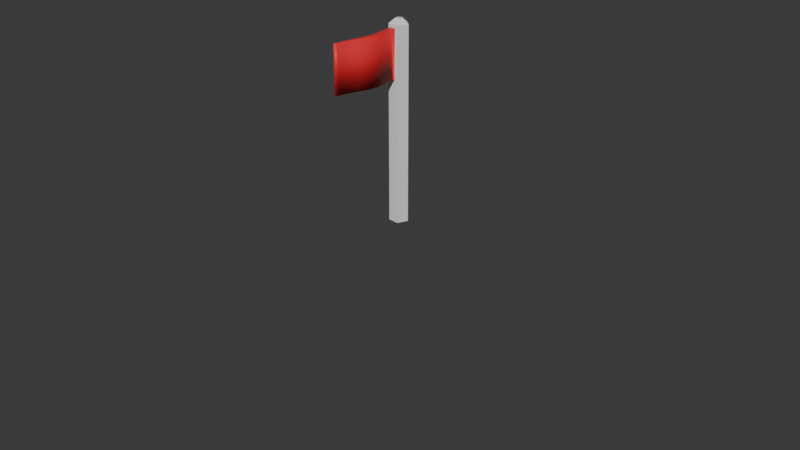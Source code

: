 # Source: flag.blend  (saved by Blender 4.0.36; exported with 4.5.12 LTS)
import bpy
from mathutils import Matrix  # noqa: F401  (used for matrix-valued properties, if any)

bpy.ops.wm.read_factory_settings(use_empty=True)
scene = bpy.context.scene
scene.name = 'Scene'

# ---- collections
col_collection = bpy.data.collections.new('Collection'); scene.collection.children.link(col_collection)

# ---- materials (node trees are filled in below, after node groups)
mat_flagpole = bpy.data.materials.new('FlagPole')
mat_flagpole.use_transparent_shadow = False
mat_flag = bpy.data.materials.new('Flag')
mat_flag.use_transparent_shadow = False

# ---- material node trees
mat_flagpole.use_nodes = True; mat_flagpole.node_tree.nodes.clear()
_N = mat_flagpole.node_tree.nodes; _L = mat_flagpole.node_tree.links
n0 = _N.new('ShaderNodeBsdfPrincipled'); n0.name = 'Principled BSDF'; n0.location = (10, 300)
n0.inputs[3].default_value = 1.45
n1 = _N.new('ShaderNodeOutputMaterial'); n1.name = 'Material Output'; n1.location = (300, 300)
_L.new(n0.outputs[0], n1.inputs[0])
n1.is_active_output = True
mat_flag.use_nodes = True; mat_flag.node_tree.nodes.clear()
_N = mat_flag.node_tree.nodes; _L = mat_flag.node_tree.links
n0 = _N.new('ShaderNodeBsdfPrincipled'); n0.name = 'Principled BSDF'; n0.location = (10, 300)
n0.inputs[0].default_value = (0.8001, 0.02569, 0.03435, 1.0)
n0.inputs[3].default_value = 1.45
n1 = _N.new('ShaderNodeOutputMaterial'); n1.name = 'Material Output'; n1.location = (300, 300)
_L.new(n0.outputs[0], n1.inputs[0])
n1.is_active_output = True

# ---- world
world_world = bpy.data.worlds.new('World'); scene.world = world_world
world_world.use_nodes = True; world_world.node_tree.nodes.clear()
_N = world_world.node_tree.nodes; _L = world_world.node_tree.links
n0 = _N.new('ShaderNodeOutputWorld'); n0.name = 'World Output'; n0.location = (300, 300)
n1 = _N.new('ShaderNodeBackground'); n1.name = 'Background'; n1.location = (10, 300)
n1.inputs[0].default_value = (0.05088, 0.05088, 0.05088, 1.0)
_L.new(n1.outputs[0], n0.inputs[0])
n0.is_active_output = True
world_world.color = (0.05088, 0.05088, 0.05088)
world_world.use_sun_shadow = False
world_world.sun_shadow_jitter_overblur = 0.0

# ---- cameras
cam_camera = bpy.data.cameras.new('Camera')
cam_camera.clip_end = 100.0
cam_camera.ortho_scale = 7.314

# ---- meshes
me_cylinder = bpy.data.meshes.new('Cylinder')
me_cylinder.from_pydata([(0.0, 0.1, 0.0), (0.0, 0.1, 2.0), (0.09511, 0.0309, 0.0), (0.09511, 0.0309, 2.0), (0.05878, -0.0809, 0.0), (0.02576, -0.0809, 2.0), (-0.05878, -0.0809, 0.0), (-0.02574, -0.0809, 2.0), (-0.09511, 0.0309, 0.0), (-0.09511, 0.0309, 2.0), (0.0, 0.1, 1.502), (0.09511, 0.0309, 1.502), (0.02576, -0.0809, 1.502), (-0.02574, -0.0809, 1.502), (-0.09511, 0.0309, 1.502), (-0.05878, -0.0809, 2.0), (0.05878, -0.0809, 2.0), (0.05878, -0.0809, 1.502), (-0.05878, -0.0809, 1.502), (0.0, -0.8042, 2.0), (0.0, -0.8042, 1.502), (-0.02238, -0.1261, 1.502), (-0.01417, -0.1713, 1.502), (-0.003203, -0.2165, 1.502), (0.00827, -0.2617, 1.502), (0.01808, -0.3069, 1.502), (0.02433, -0.3521, 1.502), (0.02556, -0.3973, 1.502), (0.02379, -0.4426, 1.502), (0.01956, -0.4878, 1.502), (0.01243, -0.533, 1.502), (0.00478, -0.5782, 1.502), (-0.00151, -0.6234, 1.502), (-0.005113, -0.6686, 1.502), (-0.005537, -0.7138, 1.502), (-0.003295, -0.759, 1.502), (-0.003295, -0.759, 2.0), (-0.005537, -0.7138, 2.0), (-0.005113, -0.6686, 2.0), (-0.00151, -0.6234, 2.0), (0.00478, -0.5782, 2.0), (0.01243, -0.533, 2.0), (0.01956, -0.4878, 2.0), (0.02379, -0.4426, 2.0), (0.02556, -0.3973, 2.0), (0.02433, -0.3521, 2.0), (0.01808, -0.3069, 2.0), (0.00827, -0.2617, 2.0), (-0.003203, -0.2165, 2.0), (-0.01417, -0.1713, 2.0), (-0.02238, -0.1261, 2.0), (0.003297, -0.759, 2.0), (0.007203, -0.7138, 2.0), (0.01337, -0.6686, 2.0), (0.0223, -0.6234, 2.0), (0.03352, -0.5782, 2.0), (0.04568, -0.533, 2.0), (0.05677, -0.4878, 2.0), (0.06437, -0.4426, 2.0), (0.06901, -0.3973, 2.0), (0.07018, -0.3521, 2.0), (0.06588, -0.3069, 2.0), (0.05763, -0.2617, 2.0), (0.0473, -0.2165, 2.0), (0.03705, -0.1713, 2.0), (0.02911, -0.1261, 2.0), (0.02911, -0.1261, 1.502), (0.03705, -0.1713, 1.502), (0.0473, -0.2165, 1.502), (0.05763, -0.2617, 1.502), (0.06588, -0.3069, 1.502), (0.07018, -0.3521, 1.502), (0.06901, -0.3973, 1.502), (0.06437, -0.4426, 1.502), (0.05677, -0.4878, 1.502), (0.04568, -0.533, 1.502), (0.03352, -0.5782, 1.502), (0.0223, -0.6234, 1.502), (0.01337, -0.6686, 1.502), (0.007203, -0.7138, 1.502), (0.003297, -0.759, 1.502), (2.105e-08, 0.1, 2.034), (0.09511, 0.0309, 2.034), (-0.09511, 0.0309, 2.034), (-0.05878, -0.0809, 2.034), (0.05878, -0.0809, 2.034), (1.089e-07, 0.03977, 2.081), (0.03783, 0.01229, 2.081), (-0.03783, 0.01229, 2.081), (-0.02338, -0.03218, 2.081), (0.02338, -0.03218, 2.081)], [], [(10, 1, 3, 11), (11, 3, 16, 17), (36, 35, 20, 19), (1, 9, 83, 81), (18, 15, 9, 14), (14, 9, 1, 10), (0, 2, 4, 6, 8), (8, 14, 10, 0), (6, 18, 14, 8), (4, 17, 18, 6), (2, 11, 17, 4), (0, 10, 11, 2), (7, 5, 16, 15), (5, 12, 17, 16), (13, 7, 15, 18), (12, 13, 18, 17), (51, 36, 19), (35, 80, 20), (80, 51, 19, 20), (12, 5, 65, 66), (66, 65, 64, 67), (67, 64, 63, 68), (68, 63, 62, 69), (69, 62, 61, 70), (70, 61, 60, 71), (71, 60, 59, 72), (72, 59, 58, 73), (73, 58, 57, 74), (74, 57, 56, 75), (75, 56, 55, 76), (76, 55, 54, 77), (77, 54, 53, 78), (78, 53, 52, 79), (79, 52, 51, 80), (13, 12, 66, 21), (21, 66, 67, 22), (22, 67, 68, 23), (23, 68, 69, 24), (24, 69, 70, 25), (25, 70, 71, 26), (26, 71, 72, 27), (27, 72, 73, 28), (28, 73, 74, 29), (29, 74, 75, 30), (30, 75, 76, 31), (31, 76, 77, 32), (32, 77, 78, 33), (33, 78, 79, 34), (34, 79, 80, 35), (5, 7, 50, 65), (65, 50, 49, 64), (64, 49, 48, 63), (63, 48, 47, 62), (62, 47, 46, 61), (61, 46, 45, 60), (60, 45, 44, 59), (59, 44, 43, 58), (58, 43, 42, 57), (57, 42, 41, 56), (56, 41, 40, 55), (55, 40, 39, 54), (54, 39, 38, 53), (53, 38, 37, 52), (52, 37, 36, 51), (7, 13, 21, 50), (50, 21, 22, 49), (49, 22, 23, 48), (48, 23, 24, 47), (47, 24, 25, 46), (46, 25, 26, 45), (45, 26, 27, 44), (44, 27, 28, 43), (43, 28, 29, 42), (42, 29, 30, 41), (41, 30, 31, 40), (40, 31, 32, 39), (39, 32, 33, 38), (38, 33, 34, 37), (37, 34, 35, 36), (81, 83, 88, 86), (3, 1, 81, 82), (15, 16, 85, 84), (9, 15, 84, 83), (16, 3, 82, 85), (87, 86, 88, 89, 90), (84, 85, 90, 89), (82, 81, 86, 87), (83, 84, 89, 88), (85, 82, 87, 90)])
me_cylinder.polygons.foreach_set('use_smooth', [0, 0, 1, 0, 0, 0, 0, 0, 0, 0, 0, 0, 0, 0, 0, 0, 0, 0, 1, 1, 1, 1, 1, 1, 1, 1, 1, 1, 1, 1, 1, 1, 1, 1, 0, 0, 0, 0, 0, 0, 0, 0, 0, 0, 0, 0, 0, 0, 0, 0, 0, 0, 0, 0, 0, 0, 0, 0, 0, 0, 0, 0, 0, 0, 1, 1, 1, 1, 1, 1, 1, 1, 1, 1, 1, 1, 1, 1, 1, 0, 0, 0, 0, 0, 0, 0, 0, 0, 0])
me_cylinder.polygons.foreach_set('material_index', [0, 0, 1, 0, 0, 0, 0, 0, 0, 0, 0, 0, 0, 0, 0, 0, 1, 1, 1, 1, 1, 1, 1, 1, 1, 1, 1, 1, 1, 1, 1, 1, 1, 1, 1, 1, 1, 1, 1, 1, 1, 1, 1, 1, 1, 1, 1, 1, 1, 1, 1, 1, 1, 1, 1, 1, 1, 1, 1, 1, 1, 1, 1, 1, 1, 1, 1, 1, 1, 1, 1, 1, 1, 1, 1, 1, 1, 1, 1, 0, 0, 0, 0, 0, 0, 0, 0, 0, 0])
_uv = me_cylinder.uv_layers.new(name='UVMap')
_uv.uv.foreach_set('vector', [1.0, 0.8756, 1.0, 1.0, 0.8, 1.0, 0.8, 0.8756, 0.8, 0.8756, 0.8, 1.0, 0.6, 1.0, 0.6, 0.8756, 0.4, 1.0, 0.4, 0.8756, 0.4, 0.8756, 0.4, 1.0, 2.98e-08, 1.0, 0.2, 1.0, 0.2, 1.0, 2.98e-08, 1.0, 0.4, 0.8756, 0.4, 1.0, 0.2, 1.0, 0.2, 0.8756, 0.2, 0.8756, 0.2, 1.0, 2.98e-08, 1.0, 2.98e-08, 0.8756, 0.75, 0.49, 0.9783, 0.3242, 0.8911, 0.05584, 0.6089, 0.05584, 0.5217, 0.3242, 0.2, 0.5, 0.2, 0.8756, 2.98e-08, 0.8756, 2.98e-08, 0.5, 0.4, 0.5, 0.4, 0.8756, 0.2, 0.8756, 0.2, 0.5, 0.6, 0.5, 0.6, 0.8756, 0.4, 0.8756, 0.4, 0.5, 0.8, 0.5, 0.8, 0.8756, 0.6, 0.8756, 0.6, 0.5, 1.0, 0.5, 1.0, 0.8756, 0.8, 0.8756, 0.8, 0.5, 0.4, 1.0, 0.6, 1.0, 0.6, 1.0, 0.4, 1.0, 0.6, 1.0, 0.6, 0.8756, 0.6, 0.8756, 0.6, 1.0, 0.4, 0.8756, 0.4, 1.0, 0.4, 1.0, 0.4, 0.8756, 0.6, 0.8756, 0.4, 0.8756, 0.4, 0.8756, 0.6, 0.8756, 0.6, 1.0, 0.4, 1.0, 0.6, 1.0, 0.4, 0.8756, 0.6, 0.8756, 0.4, 0.8756, 0.6, 0.8756, 0.6, 1.0, 0.6, 1.0, 0.6, 0.8756, 0.6, 0.8756, 0.6, 1.0, 0.6, 1.0, 0.6, 0.8756, 0.6, 0.8756, 0.6, 1.0, 0.6, 1.0, 0.6, 0.8756, 0.6, 0.8756, 0.6, 1.0, 0.6, 1.0, 0.6, 0.8756, 0.6, 0.8756, 0.6, 1.0, 0.6, 1.0, 0.6, 0.8756, 0.6, 0.8756, 0.6, 1.0, 0.6, 1.0, 0.6, 0.8756, 0.6, 0.8756, 0.6, 1.0, 0.6, 1.0, 0.6, 0.8756, 0.6, 0.8756, 0.6, 1.0, 0.6, 1.0, 0.6, 0.8756, 0.6, 0.8756, 0.6, 1.0, 0.6, 1.0, 0.6, 0.8756, 0.6, 0.8756, 0.6, 1.0, 0.6, 1.0, 0.6, 0.8756, 0.6, 0.8756, 0.6, 1.0, 0.6, 1.0, 0.6, 0.8756, 0.6, 0.8756, 0.6, 1.0, 0.6, 1.0, 0.6, 0.8756, 0.6, 0.8756, 0.6, 1.0, 0.6, 1.0, 0.6, 0.8756, 0.6, 0.8756, 0.6, 1.0, 0.6, 1.0, 0.6, 0.8756, 0.6, 0.8756, 0.6, 1.0, 0.6, 1.0, 0.6, 0.8756, 0.6, 0.8756, 0.6, 1.0, 0.6, 1.0, 0.6, 0.8756, 0.4, 0.8756, 0.6, 0.8756, 0.6, 0.8756, 0.4, 0.8756, 0.4, 0.8756, 0.6, 0.8756, 0.6, 0.8756, 0.4, 0.8756, 0.4, 0.8756, 0.6, 0.8756, 0.6, 0.8756, 0.4, 0.8756, 0.4, 0.8756, 0.6, 0.8756, 0.6, 0.8756, 0.4, 0.8756, 0.4, 0.8756, 0.6, 0.8756, 0.6, 0.8756, 0.4, 0.8756, 0.4, 0.8756, 0.6, 0.8756, 0.6, 0.8756, 0.4, 0.8756, 0.4, 0.8756, 0.6, 0.8756, 0.6, 0.8756, 0.4, 0.8756, 0.4, 0.8756, 0.6, 0.8756, 0.6, 0.8756, 0.4, 0.8756, 0.4, 0.8756, 0.6, 0.8756, 0.6, 0.8756, 0.4, 0.8756, 0.4, 0.8756, 0.6, 0.8756, 0.6, 0.8756, 0.4, 0.8756, 0.4, 0.8756, 0.6, 0.8756, 0.6, 0.8756, 0.4, 0.8756, 0.4, 0.8756, 0.6, 0.8756, 0.6, 0.8756, 0.4, 0.8756, 0.4, 0.8756, 0.6, 0.8756, 0.6, 0.8756, 0.4, 0.8756, 0.4, 0.8756, 0.6, 0.8756, 0.6, 0.8756, 0.4, 0.8756, 0.4, 0.8756, 0.6, 0.8756, 0.6, 0.8756, 0.4, 0.8756, 0.6, 1.0, 0.4, 1.0, 0.4, 1.0, 0.6, 1.0, 0.6, 1.0, 0.4, 1.0, 0.4, 1.0, 0.6, 1.0, 0.6, 1.0, 0.4, 1.0, 0.4, 1.0, 0.6, 1.0, 0.6, 1.0, 0.4, 1.0, 0.4, 1.0, 0.6, 1.0, 0.6, 1.0, 0.4, 1.0, 0.4, 1.0, 0.6, 1.0, 0.6, 1.0, 0.4, 1.0, 0.4, 1.0, 0.6, 1.0, 0.6, 1.0, 0.4, 1.0, 0.4, 1.0, 0.6, 1.0, 0.6, 1.0, 0.4, 1.0, 0.4, 1.0, 0.6, 1.0, 0.6, 1.0, 0.4, 1.0, 0.4, 1.0, 0.6, 1.0, 0.6, 1.0, 0.4, 1.0, 0.4, 1.0, 0.6, 1.0, 0.6, 1.0, 0.4, 1.0, 0.4, 1.0, 0.6, 1.0, 0.6, 1.0, 0.4, 1.0, 0.4, 1.0, 0.6, 1.0, 0.6, 1.0, 0.4, 1.0, 0.4, 1.0, 0.6, 1.0, 0.6, 1.0, 0.4, 1.0, 0.4, 1.0, 0.6, 1.0, 0.6, 1.0, 0.4, 1.0, 0.4, 1.0, 0.6, 1.0, 0.4, 1.0, 0.4, 0.8756, 0.4, 0.8756, 0.4, 1.0, 0.4, 1.0, 0.4, 0.8756, 0.4, 0.8756, 0.4, 1.0, 0.4, 1.0, 0.4, 0.8756, 0.4, 0.8756, 0.4, 1.0, 0.4, 1.0, 0.4, 0.8756, 0.4, 0.8756, 0.4, 1.0, 0.4, 1.0, 0.4, 0.8756, 0.4, 0.8756, 0.4, 1.0, 0.4, 1.0, 0.4, 0.8756, 0.4, 0.8756, 0.4, 1.0, 0.4, 1.0, 0.4, 0.8756, 0.4, 0.8756, 0.4, 1.0, 0.4, 1.0, 0.4, 0.8756, 0.4, 0.8756, 0.4, 1.0, 0.4, 1.0, 0.4, 0.8756, 0.4, 0.8756, 0.4, 1.0, 0.4, 1.0, 0.4, 0.8756, 0.4, 0.8756, 0.4, 1.0, 0.4, 1.0, 0.4, 0.8756, 0.4, 0.8756, 0.4, 1.0, 0.4, 1.0, 0.4, 0.8756, 0.4, 0.8756, 0.4, 1.0, 0.4, 1.0, 0.4, 0.8756, 0.4, 0.8756, 0.4, 1.0, 0.4, 1.0, 0.4, 0.8756, 0.4, 0.8756, 0.4, 1.0, 0.4, 1.0, 0.4, 0.8756, 0.4, 0.8756, 0.4, 1.0, 2.98e-08, 1.0, 0.2, 1.0, 0.2, 1.0, 2.98e-08, 1.0, 0.8, 1.0, 1.0, 1.0, 1.0, 1.0, 0.8, 1.0, 0.4, 1.0, 0.6, 1.0, 0.6, 1.0, 0.4, 1.0, 0.2, 1.0, 0.4, 1.0, 0.4, 1.0, 0.2, 1.0, 0.6, 1.0, 0.8, 1.0, 0.8, 1.0, 0.6, 1.0, 0.4783, 0.3242, 0.25, 0.49, 0.02175, 0.3242, 0.1089, 0.05584, 0.3911, 0.05584, 0.4, 1.0, 0.6, 1.0, 0.6, 1.0, 0.4, 1.0, 0.8, 1.0, 1.0, 1.0, 1.0, 1.0, 0.8, 1.0, 0.2, 1.0, 0.4, 1.0, 0.4, 1.0, 0.2, 1.0, 0.6, 1.0, 0.8, 1.0, 0.8, 1.0, 0.6, 1.0])
me_cylinder.materials.append(mat_flagpole)
me_cylinder.materials.append(mat_flag)
me_cylinder.update()

# ---- objects
ob_camera = bpy.data.objects.new('Camera', cam_camera)
ob_cylinder = bpy.data.objects.new('Cylinder', me_cylinder)

# ---- transforms, parenting, visibility, modifiers, constraints
ob_camera.location = (7.359, -6.926, 4.958)
ob_camera.rotation_euler = (1.109, 0.0, 0.8149)
ob_camera.lock_rotations_4d = False
ob_camera.empty_display_type = 'ARROWS'
ob_camera.color = (0.0, 0.0, 0.0, 0.0)
ob_camera.display_type = 'WIRE'
ob_camera.lineart.crease_threshold = 0.0
ob_cylinder.location = (0.0, 0.0, 0.0)

# ---- collection membership
col_collection.objects.link(ob_camera)
col_collection.objects.link(ob_cylinder)

# ---- scene / render settings (as saved in the file)
scene.camera = ob_camera
scene.frame_start = 1; scene.frame_end = 250; scene.frame_set(138)
scene.render.engine = 'BLENDER_EEVEE_NEXT'
scene.cycles.sampling_pattern = 'TABULATED_SOBOL'
bpy.context.view_layer.update()

# ---- added for rendering (the .blend has no usable light): sun
light_auto_sun = bpy.data.lights.new('AutoSun', 'SUN')
light_auto_sun.energy = 3.0
light_auto_sun.angle = 0.0523599
ob_auto_sun = bpy.data.objects.new('AutoSun', light_auto_sun)
scene.collection.objects.link(ob_auto_sun)
ob_auto_sun.rotation_euler = (0.872665, 0.174533, 0.523599)
bpy.context.view_layer.update()
